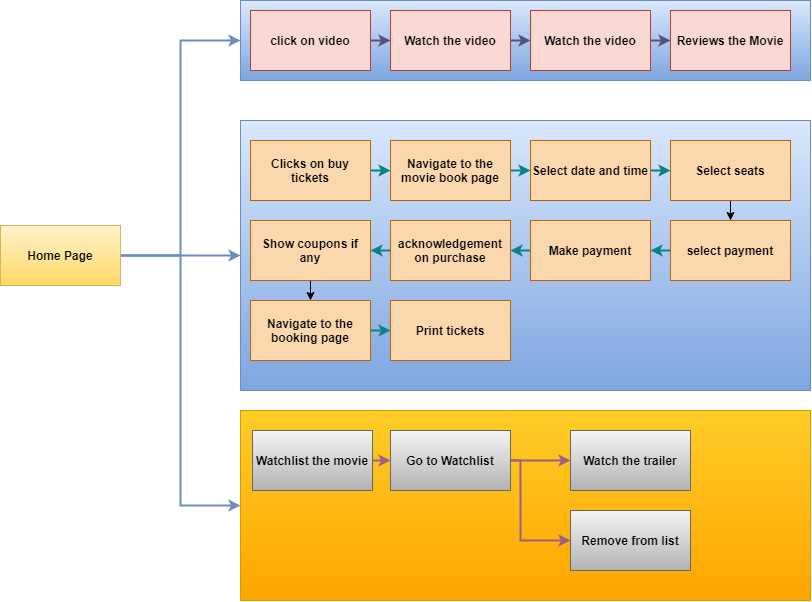

The diagram above was exported from draw.io. Its source (the exported page's mxGraphModel, read from the mxfile embedded in the PNG):
<mxGraphModel dx="2067" dy="1812" grid="1" gridSize="10" guides="1" tooltips="1" connect="1" arrows="1" fold="1" page="1" pageScale="1" pageWidth="827" pageHeight="1169" math="0" shadow="0">
  <root>
    <mxCell id="0" />
    <mxCell id="1" parent="0" />
    <mxCell id="_1iBOhaaOW7hM0w5vr3D-35" value="" style="rounded=0;whiteSpace=wrap;html=1;gradientColor=#ffa500;fillColor=#ffcd28;strokeColor=#d79b00;" vertex="1" parent="1">
      <mxGeometry x="220" y="320" width="570" height="190" as="geometry" />
    </mxCell>
    <mxCell id="_1iBOhaaOW7hM0w5vr3D-33" value="" style="rounded=0;whiteSpace=wrap;html=1;fillColor=#dae8fc;strokeColor=#6c8ebf;gradientColor=#7ea6e0;" vertex="1" parent="1">
      <mxGeometry x="220" y="-90" width="570" height="80" as="geometry" />
    </mxCell>
    <mxCell id="_1iBOhaaOW7hM0w5vr3D-32" value="" style="rounded=0;whiteSpace=wrap;html=1;fillColor=#dae8fc;strokeColor=#6c8ebf;gradientColor=#7ea6e0;" vertex="1" parent="1">
      <mxGeometry x="220" y="30" width="570" height="270" as="geometry" />
    </mxCell>
    <mxCell id="_1iBOhaaOW7hM0w5vr3D-34" style="edgeStyle=orthogonalEdgeStyle;rounded=0;orthogonalLoop=1;jettySize=auto;html=1;exitX=1;exitY=0.5;exitDx=0;exitDy=0;entryX=0;entryY=0.5;entryDx=0;entryDy=0;fillColor=#dae8fc;strokeColor=#6c8ebf;strokeWidth=2;gradientColor=#7ea6e0;" edge="1" parent="1" source="_1iBOhaaOW7hM0w5vr3D-1" target="_1iBOhaaOW7hM0w5vr3D-33">
      <mxGeometry relative="1" as="geometry" />
    </mxCell>
    <mxCell id="_1iBOhaaOW7hM0w5vr3D-36" style="edgeStyle=orthogonalEdgeStyle;rounded=0;orthogonalLoop=1;jettySize=auto;html=1;exitX=1;exitY=0.5;exitDx=0;exitDy=0;entryX=0;entryY=0.5;entryDx=0;entryDy=0;fillColor=#dae8fc;strokeColor=#6c8ebf;strokeWidth=2;gradientColor=#7ea6e0;" edge="1" parent="1" source="_1iBOhaaOW7hM0w5vr3D-1" target="_1iBOhaaOW7hM0w5vr3D-35">
      <mxGeometry relative="1" as="geometry" />
    </mxCell>
    <mxCell id="_1iBOhaaOW7hM0w5vr3D-37" style="edgeStyle=orthogonalEdgeStyle;rounded=0;orthogonalLoop=1;jettySize=auto;html=1;exitX=1;exitY=0.5;exitDx=0;exitDy=0;entryX=0;entryY=0.5;entryDx=0;entryDy=0;strokeWidth=2;fillColor=#dae8fc;strokeColor=#6c8ebf;gradientColor=#7ea6e0;" edge="1" parent="1" source="_1iBOhaaOW7hM0w5vr3D-1" target="_1iBOhaaOW7hM0w5vr3D-32">
      <mxGeometry relative="1" as="geometry" />
    </mxCell>
    <mxCell id="_1iBOhaaOW7hM0w5vr3D-1" value="Home Page" style="rounded=0;whiteSpace=wrap;html=1;fontStyle=1;fillColor=#fff2cc;strokeColor=#d6b656;gradientColor=#ffd966;" vertex="1" parent="1">
      <mxGeometry x="-20" y="135" width="120" height="60" as="geometry" />
    </mxCell>
    <mxCell id="_1iBOhaaOW7hM0w5vr3D-7" style="edgeStyle=orthogonalEdgeStyle;rounded=0;orthogonalLoop=1;jettySize=auto;html=1;exitX=1;exitY=0.5;exitDx=0;exitDy=0;entryX=0;entryY=0.5;entryDx=0;entryDy=0;fontStyle=1;fillColor=#d0cee2;strokeColor=#56517e;strokeWidth=2;" edge="1" parent="1" source="_1iBOhaaOW7hM0w5vr3D-2" target="_1iBOhaaOW7hM0w5vr3D-3">
      <mxGeometry relative="1" as="geometry" />
    </mxCell>
    <mxCell id="_1iBOhaaOW7hM0w5vr3D-2" value="click on video" style="rounded=0;whiteSpace=wrap;html=1;fontStyle=1;fillColor=#fad9d5;strokeColor=#ae4132;" vertex="1" parent="1">
      <mxGeometry x="230" y="-80" width="120" height="60" as="geometry" />
    </mxCell>
    <mxCell id="_1iBOhaaOW7hM0w5vr3D-8" style="edgeStyle=orthogonalEdgeStyle;rounded=0;orthogonalLoop=1;jettySize=auto;html=1;exitX=1;exitY=0.5;exitDx=0;exitDy=0;entryX=0;entryY=0.5;entryDx=0;entryDy=0;fontStyle=1;fillColor=#d0cee2;strokeColor=#56517e;strokeWidth=2;" edge="1" parent="1" source="_1iBOhaaOW7hM0w5vr3D-3" target="_1iBOhaaOW7hM0w5vr3D-4">
      <mxGeometry relative="1" as="geometry" />
    </mxCell>
    <mxCell id="_1iBOhaaOW7hM0w5vr3D-3" value="Watch the video" style="rounded=0;whiteSpace=wrap;html=1;fontStyle=1;fillColor=#fad9d5;strokeColor=#ae4132;" vertex="1" parent="1">
      <mxGeometry x="370" y="-80" width="120" height="60" as="geometry" />
    </mxCell>
    <mxCell id="_1iBOhaaOW7hM0w5vr3D-14" style="edgeStyle=orthogonalEdgeStyle;rounded=0;orthogonalLoop=1;jettySize=auto;html=1;exitX=1;exitY=0.5;exitDx=0;exitDy=0;entryX=0;entryY=0.5;entryDx=0;entryDy=0;fillColor=#d0cee2;strokeColor=#56517e;strokeWidth=2;" edge="1" parent="1" source="_1iBOhaaOW7hM0w5vr3D-4" target="_1iBOhaaOW7hM0w5vr3D-9">
      <mxGeometry relative="1" as="geometry" />
    </mxCell>
    <mxCell id="_1iBOhaaOW7hM0w5vr3D-4" value="Watch the video" style="rounded=0;whiteSpace=wrap;html=1;fontStyle=1;fillColor=#fad9d5;strokeColor=#ae4132;" vertex="1" parent="1">
      <mxGeometry x="510" y="-80" width="120" height="60" as="geometry" />
    </mxCell>
    <mxCell id="_1iBOhaaOW7hM0w5vr3D-9" value="Reviews the Movie" style="rounded=0;whiteSpace=wrap;html=1;fontStyle=1;fillColor=#fad9d5;strokeColor=#ae4132;" vertex="1" parent="1">
      <mxGeometry x="650" y="-80" width="120" height="60" as="geometry" />
    </mxCell>
    <mxCell id="_1iBOhaaOW7hM0w5vr3D-16" style="edgeStyle=orthogonalEdgeStyle;rounded=0;orthogonalLoop=1;jettySize=auto;html=1;exitX=1;exitY=0.5;exitDx=0;exitDy=0;entryX=0;entryY=0.5;entryDx=0;entryDy=0;fillColor=#b0e3e6;strokeColor=#0e8088;strokeWidth=2;" edge="1" parent="1" source="_1iBOhaaOW7hM0w5vr3D-10" target="_1iBOhaaOW7hM0w5vr3D-11">
      <mxGeometry relative="1" as="geometry" />
    </mxCell>
    <mxCell id="_1iBOhaaOW7hM0w5vr3D-10" value="Clicks on buy tickets" style="rounded=0;whiteSpace=wrap;html=1;fontStyle=1;fillColor=#fad7ac;strokeColor=#b46504;" vertex="1" parent="1">
      <mxGeometry x="230" y="50" width="120" height="60" as="geometry" />
    </mxCell>
    <mxCell id="_1iBOhaaOW7hM0w5vr3D-17" style="edgeStyle=orthogonalEdgeStyle;rounded=0;orthogonalLoop=1;jettySize=auto;html=1;exitX=1;exitY=0.5;exitDx=0;exitDy=0;entryX=0;entryY=0.5;entryDx=0;entryDy=0;fillColor=#b0e3e6;strokeColor=#0e8088;strokeWidth=2;" edge="1" parent="1" source="_1iBOhaaOW7hM0w5vr3D-11" target="_1iBOhaaOW7hM0w5vr3D-12">
      <mxGeometry relative="1" as="geometry" />
    </mxCell>
    <mxCell id="_1iBOhaaOW7hM0w5vr3D-11" value="Navigate to the movie book page" style="rounded=0;whiteSpace=wrap;html=1;fontStyle=1;fillColor=#fad7ac;strokeColor=#b46504;" vertex="1" parent="1">
      <mxGeometry x="370" y="50" width="120" height="60" as="geometry" />
    </mxCell>
    <mxCell id="_1iBOhaaOW7hM0w5vr3D-18" style="edgeStyle=orthogonalEdgeStyle;rounded=0;orthogonalLoop=1;jettySize=auto;html=1;exitX=1;exitY=0.5;exitDx=0;exitDy=0;entryX=0;entryY=0.5;entryDx=0;entryDy=0;fillColor=#b0e3e6;strokeColor=#0e8088;strokeWidth=2;" edge="1" parent="1" source="_1iBOhaaOW7hM0w5vr3D-12" target="_1iBOhaaOW7hM0w5vr3D-13">
      <mxGeometry relative="1" as="geometry" />
    </mxCell>
    <mxCell id="_1iBOhaaOW7hM0w5vr3D-12" value="Select date and time" style="rounded=0;whiteSpace=wrap;html=1;fontStyle=1;fillColor=#fad7ac;strokeColor=#b46504;" vertex="1" parent="1">
      <mxGeometry x="510" y="50" width="120" height="60" as="geometry" />
    </mxCell>
    <mxCell id="_1iBOhaaOW7hM0w5vr3D-25" style="edgeStyle=orthogonalEdgeStyle;rounded=0;orthogonalLoop=1;jettySize=auto;html=1;exitX=0.5;exitY=1;exitDx=0;exitDy=0;entryX=0.5;entryY=0;entryDx=0;entryDy=0;" edge="1" parent="1" source="_1iBOhaaOW7hM0w5vr3D-13" target="_1iBOhaaOW7hM0w5vr3D-19">
      <mxGeometry relative="1" as="geometry" />
    </mxCell>
    <mxCell id="_1iBOhaaOW7hM0w5vr3D-13" value="Select seats" style="rounded=0;whiteSpace=wrap;html=1;fontStyle=1;fillColor=#fad7ac;strokeColor=#b46504;" vertex="1" parent="1">
      <mxGeometry x="650" y="50" width="120" height="60" as="geometry" />
    </mxCell>
    <mxCell id="_1iBOhaaOW7hM0w5vr3D-26" style="edgeStyle=orthogonalEdgeStyle;rounded=0;orthogonalLoop=1;jettySize=auto;html=1;exitX=0;exitY=0.5;exitDx=0;exitDy=0;entryX=1;entryY=0.5;entryDx=0;entryDy=0;fillColor=#b0e3e6;strokeColor=#0e8088;strokeWidth=2;" edge="1" parent="1" source="_1iBOhaaOW7hM0w5vr3D-19" target="_1iBOhaaOW7hM0w5vr3D-20">
      <mxGeometry relative="1" as="geometry" />
    </mxCell>
    <mxCell id="_1iBOhaaOW7hM0w5vr3D-19" value="select payment" style="rounded=0;whiteSpace=wrap;html=1;fontStyle=1;fillColor=#fad7ac;strokeColor=#b46504;" vertex="1" parent="1">
      <mxGeometry x="650" y="130" width="120" height="60" as="geometry" />
    </mxCell>
    <mxCell id="_1iBOhaaOW7hM0w5vr3D-27" style="edgeStyle=orthogonalEdgeStyle;rounded=0;orthogonalLoop=1;jettySize=auto;html=1;exitX=0;exitY=0.5;exitDx=0;exitDy=0;entryX=1;entryY=0.5;entryDx=0;entryDy=0;fillColor=#b0e3e6;strokeColor=#0e8088;strokeWidth=2;" edge="1" parent="1" source="_1iBOhaaOW7hM0w5vr3D-20" target="_1iBOhaaOW7hM0w5vr3D-21">
      <mxGeometry relative="1" as="geometry" />
    </mxCell>
    <mxCell id="_1iBOhaaOW7hM0w5vr3D-20" value="Make payment" style="rounded=0;whiteSpace=wrap;html=1;fontStyle=1;fillColor=#fad7ac;strokeColor=#b46504;" vertex="1" parent="1">
      <mxGeometry x="510" y="130" width="120" height="60" as="geometry" />
    </mxCell>
    <mxCell id="_1iBOhaaOW7hM0w5vr3D-28" style="edgeStyle=orthogonalEdgeStyle;rounded=0;orthogonalLoop=1;jettySize=auto;html=1;exitX=0;exitY=0.5;exitDx=0;exitDy=0;entryX=1;entryY=0.5;entryDx=0;entryDy=0;fillColor=#b0e3e6;strokeColor=#0e8088;strokeWidth=2;" edge="1" parent="1" source="_1iBOhaaOW7hM0w5vr3D-21" target="_1iBOhaaOW7hM0w5vr3D-22">
      <mxGeometry relative="1" as="geometry" />
    </mxCell>
    <mxCell id="_1iBOhaaOW7hM0w5vr3D-21" value="acknowledgement on purchase" style="rounded=0;whiteSpace=wrap;html=1;fontStyle=1;fillColor=#fad7ac;strokeColor=#b46504;" vertex="1" parent="1">
      <mxGeometry x="370" y="130" width="120" height="60" as="geometry" />
    </mxCell>
    <mxCell id="_1iBOhaaOW7hM0w5vr3D-29" style="edgeStyle=orthogonalEdgeStyle;rounded=0;orthogonalLoop=1;jettySize=auto;html=1;exitX=0.5;exitY=1;exitDx=0;exitDy=0;entryX=0.5;entryY=0;entryDx=0;entryDy=0;" edge="1" parent="1" source="_1iBOhaaOW7hM0w5vr3D-22" target="_1iBOhaaOW7hM0w5vr3D-23">
      <mxGeometry relative="1" as="geometry" />
    </mxCell>
    <mxCell id="_1iBOhaaOW7hM0w5vr3D-22" value="Show coupons if any" style="rounded=0;whiteSpace=wrap;html=1;fontStyle=1;fillColor=#fad7ac;strokeColor=#b46504;" vertex="1" parent="1">
      <mxGeometry x="230" y="130" width="120" height="60" as="geometry" />
    </mxCell>
    <mxCell id="_1iBOhaaOW7hM0w5vr3D-30" style="edgeStyle=orthogonalEdgeStyle;rounded=0;orthogonalLoop=1;jettySize=auto;html=1;exitX=1;exitY=0.5;exitDx=0;exitDy=0;entryX=0;entryY=0.5;entryDx=0;entryDy=0;fillColor=#b0e3e6;strokeColor=#0e8088;strokeWidth=2;" edge="1" parent="1" source="_1iBOhaaOW7hM0w5vr3D-23" target="_1iBOhaaOW7hM0w5vr3D-24">
      <mxGeometry relative="1" as="geometry" />
    </mxCell>
    <mxCell id="_1iBOhaaOW7hM0w5vr3D-23" value="Navigate to the booking page" style="rounded=0;whiteSpace=wrap;html=1;fontStyle=1;fillColor=#fad7ac;strokeColor=#b46504;" vertex="1" parent="1">
      <mxGeometry x="230" y="210" width="120" height="60" as="geometry" />
    </mxCell>
    <mxCell id="_1iBOhaaOW7hM0w5vr3D-24" value="Print tickets" style="rounded=0;whiteSpace=wrap;html=1;fontStyle=1;fillColor=#fad7ac;strokeColor=#b46504;" vertex="1" parent="1">
      <mxGeometry x="370" y="210" width="120" height="60" as="geometry" />
    </mxCell>
    <mxCell id="_1iBOhaaOW7hM0w5vr3D-43" style="edgeStyle=orthogonalEdgeStyle;rounded=0;orthogonalLoop=1;jettySize=auto;html=1;exitX=1;exitY=0.5;exitDx=0;exitDy=0;entryX=0;entryY=0.5;entryDx=0;entryDy=0;gradientColor=#d5739d;fillColor=#e6d0de;strokeColor=#996185;strokeWidth=2;" edge="1" parent="1" source="_1iBOhaaOW7hM0w5vr3D-31" target="_1iBOhaaOW7hM0w5vr3D-38">
      <mxGeometry relative="1" as="geometry" />
    </mxCell>
    <mxCell id="_1iBOhaaOW7hM0w5vr3D-31" value="Watchlist the movie" style="rounded=0;whiteSpace=wrap;html=1;fontStyle=1;gradientColor=#b3b3b3;fillColor=#f5f5f5;strokeColor=#666666;" vertex="1" parent="1">
      <mxGeometry x="232" y="340" width="120" height="60" as="geometry" />
    </mxCell>
    <mxCell id="_1iBOhaaOW7hM0w5vr3D-44" style="edgeStyle=orthogonalEdgeStyle;rounded=0;orthogonalLoop=1;jettySize=auto;html=1;exitX=1;exitY=0.5;exitDx=0;exitDy=0;entryX=0;entryY=0.5;entryDx=0;entryDy=0;gradientColor=#d5739d;fillColor=#e6d0de;strokeColor=#996185;strokeWidth=2;" edge="1" parent="1" source="_1iBOhaaOW7hM0w5vr3D-38" target="_1iBOhaaOW7hM0w5vr3D-41">
      <mxGeometry relative="1" as="geometry" />
    </mxCell>
    <mxCell id="_1iBOhaaOW7hM0w5vr3D-45" style="edgeStyle=orthogonalEdgeStyle;rounded=0;orthogonalLoop=1;jettySize=auto;html=1;exitX=1;exitY=0.5;exitDx=0;exitDy=0;entryX=0;entryY=0.5;entryDx=0;entryDy=0;gradientColor=#d5739d;fillColor=#e6d0de;strokeColor=#996185;strokeWidth=2;" edge="1" parent="1" source="_1iBOhaaOW7hM0w5vr3D-38" target="_1iBOhaaOW7hM0w5vr3D-42">
      <mxGeometry relative="1" as="geometry">
        <Array as="points">
          <mxPoint x="500" y="370" />
          <mxPoint x="500" y="450" />
        </Array>
      </mxGeometry>
    </mxCell>
    <mxCell id="_1iBOhaaOW7hM0w5vr3D-38" value="Go to Watchlist" style="rounded=0;whiteSpace=wrap;html=1;fontStyle=1;gradientColor=#b3b3b3;fillColor=#f5f5f5;strokeColor=#666666;" vertex="1" parent="1">
      <mxGeometry x="370" y="340" width="120" height="60" as="geometry" />
    </mxCell>
    <mxCell id="_1iBOhaaOW7hM0w5vr3D-41" value="Watch the trailer" style="rounded=0;whiteSpace=wrap;html=1;fontStyle=1;gradientColor=#b3b3b3;fillColor=#f5f5f5;strokeColor=#666666;" vertex="1" parent="1">
      <mxGeometry x="550" y="340" width="120" height="60" as="geometry" />
    </mxCell>
    <mxCell id="_1iBOhaaOW7hM0w5vr3D-42" value="Remove from list" style="rounded=0;whiteSpace=wrap;html=1;fontStyle=1;gradientColor=#b3b3b3;fillColor=#f5f5f5;strokeColor=#666666;" vertex="1" parent="1">
      <mxGeometry x="550" y="420" width="120" height="60" as="geometry" />
    </mxCell>
  </root>
</mxGraphModel>